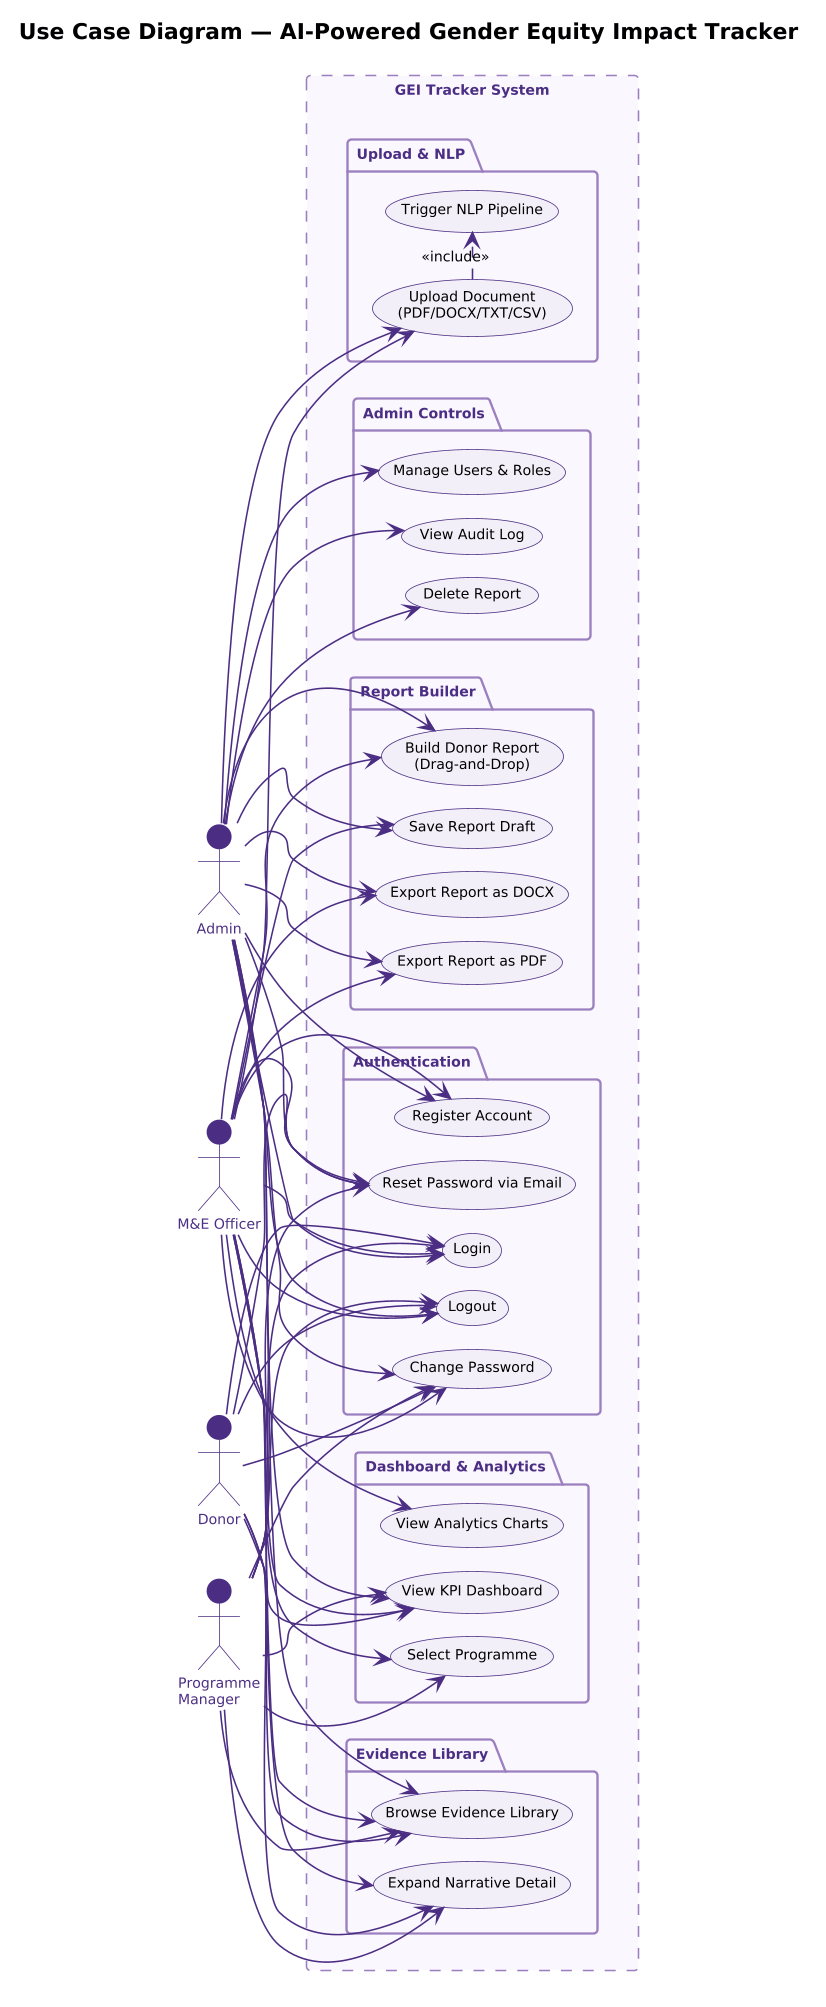

The diagram above was rendered by PlantUML. Its source (embedded in the PNG):
@startuml
left to right direction
skinparam dpi 150
skinparam pageMargin 10
skinparam backgroundColor #FFFFFF
skinparam defaultFontName Arial
skinparam defaultFontSize 9
skinparam padding 2
skinparam nodesep 15
skinparam ranksep 20

skinparam actor {
  BackgroundColor #4B2E83
  FontColor #4B2E83
  BorderColor #4B2E83
}
skinparam usecase {
  BackgroundColor #F3EFF8
  BorderColor #4B2E83
  FontColor #000000
}
skinparam rectangle {
  BorderColor #C9A84C
  BorderStyle dashed
  FontColor #4B2E83
  FontStyle bold
}
skinparam arrow {
  Color #4B2E83
}
skinparam package {
  BackgroundColor #FAF7FF
  BorderColor #9B7FBF
  FontColor #4B2E83
  FontSize 9
  FontStyle bold
}

title <b>Use Case Diagram — AI-Powered Gender Equity Impact Tracker</b>

actor "Admin"              as ADM
actor "M&E Officer"        as MEO
actor "Programme\nManager" as PM
actor "Donor"              as DON

rectangle "GEI Tracker System" {

  package "Authentication" {
    usecase "Register Account"         as UC1
    usecase "Login"                    as UC2
    usecase "Logout"                   as UC3
    usecase "Change Password"          as UC4
    usecase "Reset Password via Email" as UC5
  }

  package "Upload & NLP" {
    usecase "Upload Document\n(PDF/DOCX/TXT/CSV)" as UC6
    usecase "Trigger NLP Pipeline"                as UC7
  }

  package "Dashboard & Analytics" {
    usecase "View KPI Dashboard"    as UC8
    usecase "Select Programme"      as UC9
    usecase "View Analytics Charts" as UC10
  }

  package "Evidence Library" {
    usecase "Browse Evidence Library"  as UC11
    usecase "Expand Narrative Detail"  as UC12
  }

  package "Report Builder" {
    usecase "Build Donor Report\n(Drag-and-Drop)" as UC13
    usecase "Save Report Draft"                   as UC14
    usecase "Export Report as DOCX"               as UC15
    usecase "Export Report as PDF"                as UC16
  }

  package "Admin Controls" {
    usecase "Manage Users & Roles" as UC17
    usecase "View Audit Log"       as UC18
    usecase "Delete Report"        as UC19
  }
}

' ── Auth ──────────────────────────────────────
ADM --> UC1
ADM --> UC2
ADM --> UC3
ADM --> UC4
ADM --> UC5
MEO --> UC1
MEO --> UC2
MEO --> UC3
MEO --> UC4
MEO --> UC5
PM  --> UC2
PM  --> UC3
PM  --> UC4
PM  --> UC5
DON --> UC2
DON --> UC3
DON --> UC4
DON --> UC5

' ── Upload & NLP ──────────────────────────────
MEO --> UC6
ADM --> UC6
UC6 .> UC7 : <<include>>

' ── Dashboard & Analytics ─────────────────────
MEO --> UC8
MEO --> UC9
MEO --> UC10
PM  --> UC8
PM  --> UC9
DON --> UC8
ADM --> UC8

' ── Evidence Library ──────────────────────────
MEO --> UC11
MEO --> UC12
PM  --> UC11
PM  --> UC12
DON --> UC11
DON --> UC12
ADM --> UC11

' ── Report Builder ────────────────────────────
MEO --> UC13
MEO --> UC14
MEO --> UC15
MEO --> UC16
ADM --> UC13
ADM --> UC14
ADM --> UC15
ADM --> UC16

' ── Admin-only ────────────────────────────────
ADM --> UC17
ADM --> UC18
ADM --> UC19
@enduml